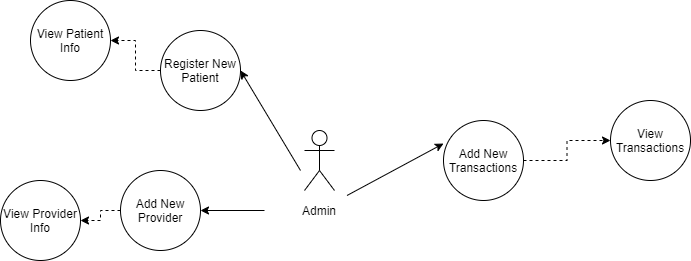

The diagram above was exported from draw.io. Its source (the exported page's mxGraphModel, read from the mxfile embedded in the PNG):
<mxGraphModel dx="868" dy="450" grid="1" gridSize="10" guides="1" tooltips="1" connect="1" arrows="1" fold="1" page="1" pageScale="1" pageWidth="827" pageHeight="1169" math="0" shadow="0">
  <root>
    <mxCell id="WIyWlLk6GJQsqaUBKTNV-0" />
    <mxCell id="WIyWlLk6GJQsqaUBKTNV-1" parent="WIyWlLk6GJQsqaUBKTNV-0" />
    <mxCell id="BF4WFACu7Af8WZxIhOIe-16" value="Actor" style="shape=umlActor;verticalLabelPosition=bottom;labelBackgroundColor=#ffffff;verticalAlign=top;html=1;outlineConnect=0;fontColor=#FFFFFF;" parent="WIyWlLk6GJQsqaUBKTNV-1" vertex="1">
      <mxGeometry x="344" y="570" width="30" height="60" as="geometry" />
    </mxCell>
    <mxCell id="BF4WFACu7Af8WZxIhOIe-17" value="Admin" style="text;html=1;strokeColor=none;fillColor=none;align=center;verticalAlign=middle;whiteSpace=wrap;rounded=0;fontColor=#000000;" parent="WIyWlLk6GJQsqaUBKTNV-1" vertex="1">
      <mxGeometry x="304" y="635" width="110" height="30" as="geometry" />
    </mxCell>
    <mxCell id="BF4WFACu7Af8WZxIhOIe-54" value="" style="edgeStyle=orthogonalEdgeStyle;rounded=0;orthogonalLoop=1;jettySize=auto;html=1;dashed=1;fontColor=#000000;" parent="WIyWlLk6GJQsqaUBKTNV-1" source="BF4WFACu7Af8WZxIhOIe-22" target="BF4WFACu7Af8WZxIhOIe-23" edge="1">
      <mxGeometry relative="1" as="geometry" />
    </mxCell>
    <mxCell id="BF4WFACu7Af8WZxIhOIe-22" value="Add New Transactions" style="ellipse;whiteSpace=wrap;html=1;aspect=fixed;fontColor=#000000;" parent="WIyWlLk6GJQsqaUBKTNV-1" vertex="1">
      <mxGeometry x="483" y="560" width="80" height="80" as="geometry" />
    </mxCell>
    <mxCell id="BF4WFACu7Af8WZxIhOIe-23" value="View Transactions" style="ellipse;whiteSpace=wrap;html=1;aspect=fixed;fontColor=#000000;" parent="WIyWlLk6GJQsqaUBKTNV-1" vertex="1">
      <mxGeometry x="650" y="540" width="80" height="80" as="geometry" />
    </mxCell>
    <mxCell id="BF4WFACu7Af8WZxIhOIe-50" value="" style="endArrow=classic;html=1;fontColor=#000000;entryX=0;entryY=0.288;entryDx=0;entryDy=0;entryPerimeter=0;exitX=0.75;exitY=0;exitDx=0;exitDy=0;" parent="WIyWlLk6GJQsqaUBKTNV-1" source="BF4WFACu7Af8WZxIhOIe-17" target="BF4WFACu7Af8WZxIhOIe-22" edge="1">
      <mxGeometry width="50" height="50" relative="1" as="geometry">
        <mxPoint x="409" y="635" as="sourcePoint" />
        <mxPoint x="508.99524762227884" y="599.727801902177" as="targetPoint" />
      </mxGeometry>
    </mxCell>
    <mxCell id="gN8Sk3Sbzm8-ToFzk1Yx-0" value="View Patient Info" style="ellipse;whiteSpace=wrap;html=1;aspect=fixed;fontColor=#000000;" parent="WIyWlLk6GJQsqaUBKTNV-1" vertex="1">
      <mxGeometry x="70" y="440" width="80" height="80" as="geometry" />
    </mxCell>
    <mxCell id="gN8Sk3Sbzm8-ToFzk1Yx-34" value="" style="edgeStyle=orthogonalEdgeStyle;rounded=0;orthogonalLoop=1;jettySize=auto;html=1;dashed=1;" parent="WIyWlLk6GJQsqaUBKTNV-1" source="gN8Sk3Sbzm8-ToFzk1Yx-2" target="gN8Sk3Sbzm8-ToFzk1Yx-0" edge="1">
      <mxGeometry relative="1" as="geometry" />
    </mxCell>
    <mxCell id="gN8Sk3Sbzm8-ToFzk1Yx-2" value="Register New Patient" style="ellipse;whiteSpace=wrap;html=1;aspect=fixed;fontColor=#000000;" parent="WIyWlLk6GJQsqaUBKTNV-1" vertex="1">
      <mxGeometry x="200" y="470" width="80" height="80" as="geometry" />
    </mxCell>
    <mxCell id="gN8Sk3Sbzm8-ToFzk1Yx-18" value="View Provider Info" style="ellipse;whiteSpace=wrap;html=1;aspect=fixed;fontColor=#000000;" parent="WIyWlLk6GJQsqaUBKTNV-1" vertex="1">
      <mxGeometry x="40" y="620" width="80" height="80" as="geometry" />
    </mxCell>
    <mxCell id="gN8Sk3Sbzm8-ToFzk1Yx-37" value="" style="edgeStyle=orthogonalEdgeStyle;rounded=0;orthogonalLoop=1;jettySize=auto;html=1;dashed=1;" parent="WIyWlLk6GJQsqaUBKTNV-1" source="gN8Sk3Sbzm8-ToFzk1Yx-20" target="gN8Sk3Sbzm8-ToFzk1Yx-18" edge="1">
      <mxGeometry relative="1" as="geometry" />
    </mxCell>
    <mxCell id="gN8Sk3Sbzm8-ToFzk1Yx-20" value="Add New Provider" style="ellipse;whiteSpace=wrap;html=1;aspect=fixed;fontColor=#000000;" parent="WIyWlLk6GJQsqaUBKTNV-1" vertex="1">
      <mxGeometry x="160" y="610" width="80" height="80" as="geometry" />
    </mxCell>
    <mxCell id="gN8Sk3Sbzm8-ToFzk1Yx-36" value="" style="endArrow=classic;html=1;fontColor=#000000;entryX=1;entryY=0.5;entryDx=0;entryDy=0;" parent="WIyWlLk6GJQsqaUBKTNV-1" target="gN8Sk3Sbzm8-ToFzk1Yx-2" edge="1">
      <mxGeometry width="50" height="50" relative="1" as="geometry">
        <mxPoint x="340" y="610" as="sourcePoint" />
        <mxPoint x="476" y="541.04" as="targetPoint" />
        <Array as="points" />
      </mxGeometry>
    </mxCell>
    <mxCell id="gN8Sk3Sbzm8-ToFzk1Yx-39" value="" style="endArrow=classic;html=1;fontColor=#000000;entryX=1;entryY=0.5;entryDx=0;entryDy=0;" parent="WIyWlLk6GJQsqaUBKTNV-1" source="BF4WFACu7Af8WZxIhOIe-17" target="gN8Sk3Sbzm8-ToFzk1Yx-20" edge="1">
      <mxGeometry width="50" height="50" relative="1" as="geometry">
        <mxPoint x="290" y="680" as="sourcePoint" />
        <mxPoint x="270" y="620" as="targetPoint" />
        <Array as="points" />
      </mxGeometry>
    </mxCell>
  </root>
</mxGraphModel>